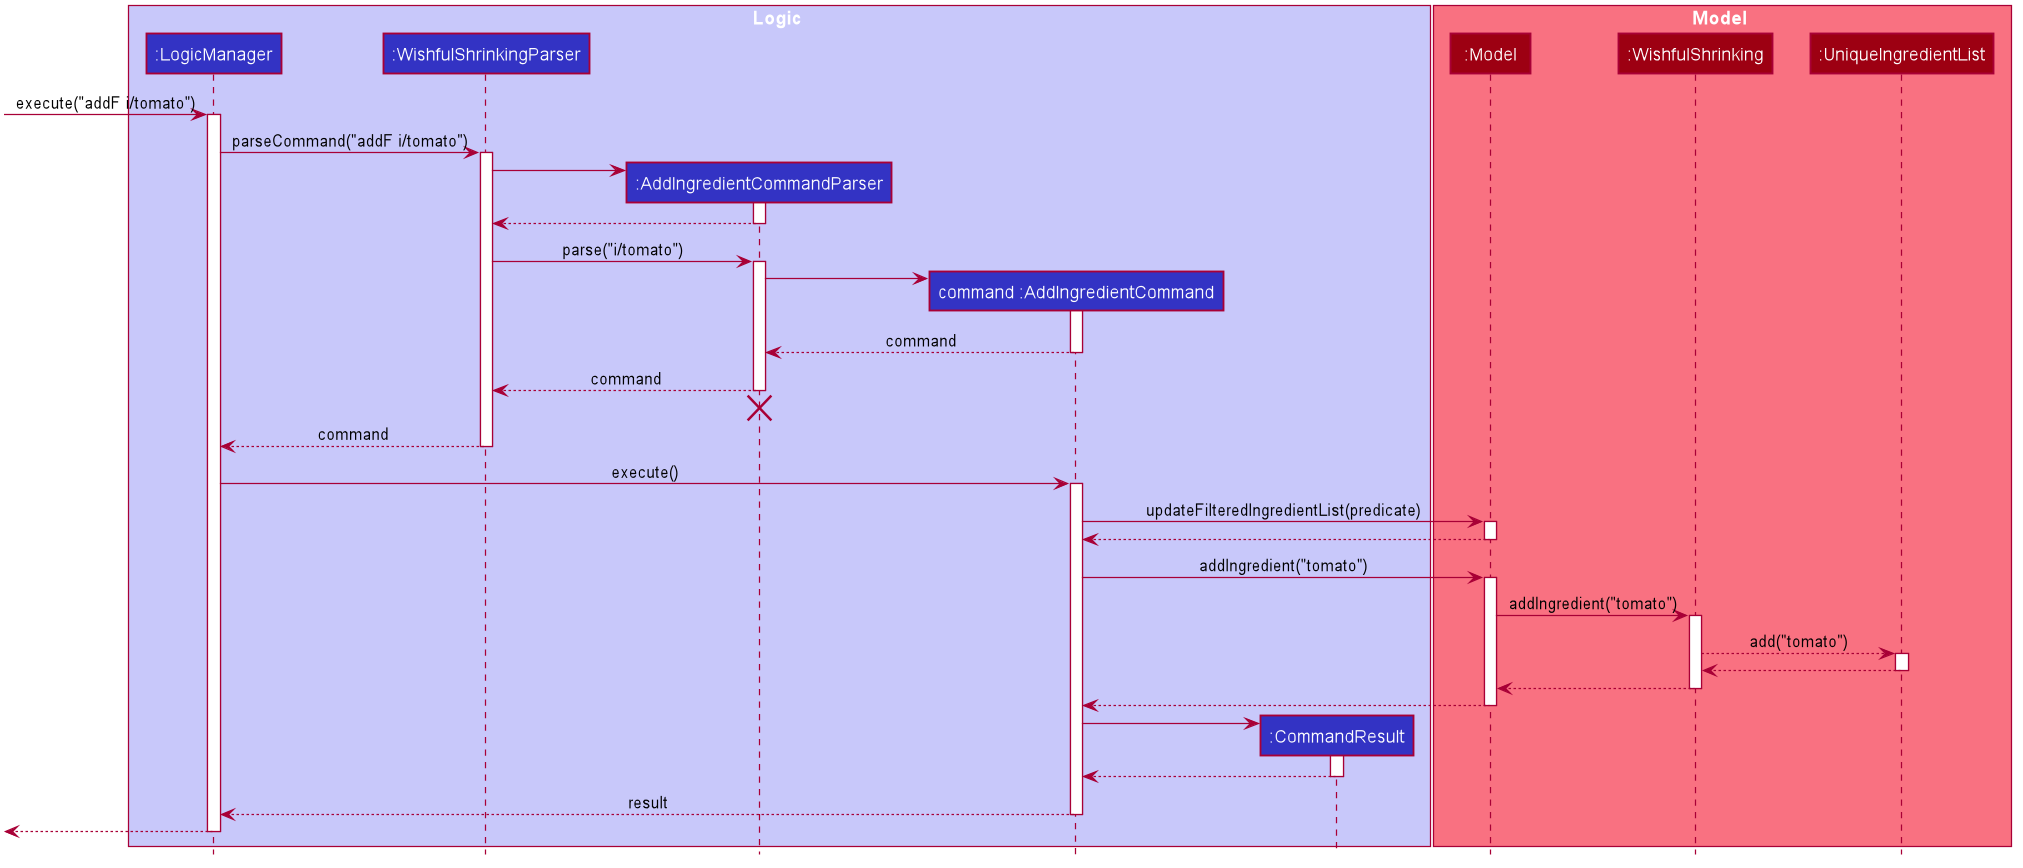

The diagram above was rendered by PlantUML. Its source (embedded in the PNG):
@startuml








skinparam BackgroundColor #FFFFFFF

skinparam Shadowing false

skinparam Class {
    FontColor #FFFFFF
    BorderThickness 1
    BorderColor #FFFFFF
    StereotypeFontColor #FFFFFF
    FontName Arial
}

skinparam Actor {
    BorderColor #000000
    Color #000000
    FontName Arial
}

skinparam Sequence {
    MessageAlign center
    BoxFontSize 15
    BoxPadding 0
    BoxFontColor #FFFFFF
    FontName Arial
}

skinparam Participant {
    FontColor #FFFFFFF
    Padding 20
}

skinparam MinClassWidth 50
skinparam ParticipantPadding 10
skinparam Shadowing false
skinparam DefaultTextAlignment center
skinparam packageStyle Rectangle

hide footbox
hide members
hide circle

box Logic #C8C8FA
participant ":LogicManager" as LogicManager #3333C4
participant ":WishfulShrinkingParser" as WishfulShrinkingParser #3333C4
participant ":AddIngredientCommandParser" as AddIngredientCommandParser #3333C4
participant "command :AddIngredientCommand" as AddIngredientCommand #3333C4
participant ":CommandResult" as CommandResult #3333C4
end box

box Model #F97181
participant ":Model" as Model #9D0012
participant ":WishfulShrinking" as WishfulShrinking #9D0012
participant ":UniqueIngredientList" as UniqueIngredientList #9D0012
end box

[-> LogicManager : execute("addF i/tomato")
activate LogicManager

LogicManager -> WishfulShrinkingParser : parseCommand("addF i/tomato")
activate WishfulShrinkingParser

create AddIngredientCommandParser
WishfulShrinkingParser -> AddIngredientCommandParser
activate AddIngredientCommandParser

AddIngredientCommandParser --> WishfulShrinkingParser
deactivate AddIngredientCommandParser

WishfulShrinkingParser -> AddIngredientCommandParser : parse("i/tomato")
activate AddIngredientCommandParser

create AddIngredientCommand
AddIngredientCommandParser -> AddIngredientCommand
activate AddIngredientCommand

AddIngredientCommand --> AddIngredientCommandParser : command
deactivate AddIngredientCommand

AddIngredientCommandParser --> WishfulShrinkingParser : command
deactivate AddIngredientCommandParser
AddIngredientCommandParser -[hidden]-> WishfulShrinkingParser
destroy AddIngredientCommandParser

WishfulShrinkingParser --> LogicManager : command
deactivate WishfulShrinkingParser

LogicManager -> AddIngredientCommand : execute()
activate AddIngredientCommand

AddIngredientCommand -> Model : updateFilteredIngredientList(predicate)
activate Model

Model --> AddIngredientCommand
deactivate Model

AddIngredientCommand -> Model : addIngredient("tomato")
activate Model

Model -> WishfulShrinking : addIngredient("tomato")
activate WishfulShrinking

WishfulShrinking --> UniqueIngredientList: add("tomato")
activate UniqueIngredientList

UniqueIngredientList --> WishfulShrinking
deactivate UniqueIngredientList

WishfulShrinking --> Model
deactivate WishfulShrinking

Model --> AddIngredientCommand
deactivate Model

create CommandResult
AddIngredientCommand -> CommandResult
activate CommandResult

CommandResult --> AddIngredientCommand
deactivate CommandResult

AddIngredientCommand --> LogicManager : result
deactivate AddIngredientCommand

[<--LogicManager
deactivate LogicManager
@enduml